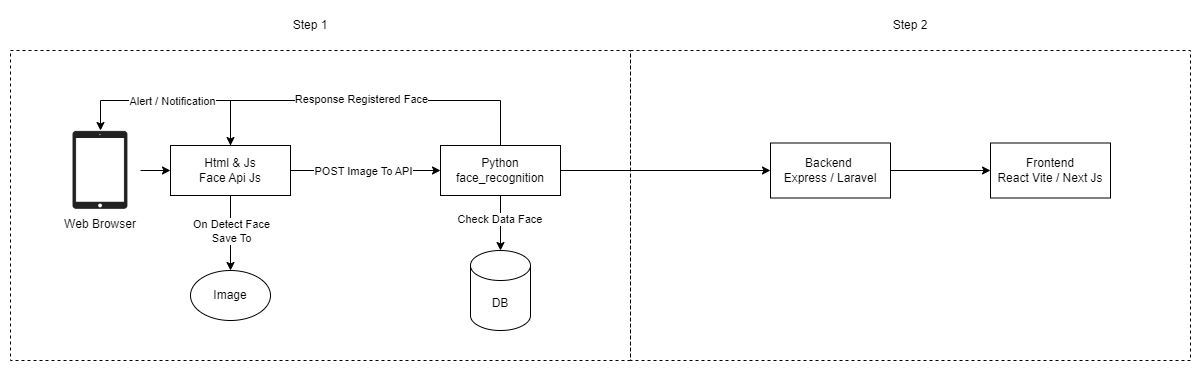

The diagram above was exported from draw.io. Its source (the exported page's mxGraphModel, read from the mxfile embedded in the PNG):
<mxGraphModel dx="1434" dy="738" grid="1" gridSize="10" guides="1" tooltips="1" connect="1" arrows="1" fold="1" page="1" pageScale="1" pageWidth="700" pageHeight="1000" math="0" shadow="0">
  <root>
    <mxCell id="0" />
    <mxCell id="1" parent="0" />
    <mxCell id="1Ma_DQXb5rOvwl4k4ez0-5" style="edgeStyle=orthogonalEdgeStyle;rounded=0;orthogonalLoop=1;jettySize=auto;html=1;entryX=0;entryY=0.5;entryDx=0;entryDy=0;" edge="1" parent="1" source="1Ma_DQXb5rOvwl4k4ez0-2" target="1Ma_DQXb5rOvwl4k4ez0-4">
      <mxGeometry relative="1" as="geometry" />
    </mxCell>
    <mxCell id="1Ma_DQXb5rOvwl4k4ez0-2" value="Web Browser" style="shape=image;verticalLabelPosition=bottom;labelBackgroundColor=default;verticalAlign=top;aspect=fixed;imageAspect=0;image=https://cdn.icon-icons.com/icons2/2206/PNG/512/ipad_tablet_apple_icon_134094.png;" vertex="1" parent="1">
      <mxGeometry x="90" y="170" width="80" height="80" as="geometry" />
    </mxCell>
    <mxCell id="1Ma_DQXb5rOvwl4k4ez0-19" style="edgeStyle=orthogonalEdgeStyle;rounded=0;orthogonalLoop=1;jettySize=auto;html=1;entryX=0.5;entryY=0;entryDx=0;entryDy=0;" edge="1" parent="1" source="1Ma_DQXb5rOvwl4k4ez0-3" target="1Ma_DQXb5rOvwl4k4ez0-4">
      <mxGeometry relative="1" as="geometry">
        <Array as="points">
          <mxPoint x="530" y="140" />
          <mxPoint x="260" y="140" />
        </Array>
      </mxGeometry>
    </mxCell>
    <mxCell id="1Ma_DQXb5rOvwl4k4ez0-20" value="Response Registered Face" style="edgeLabel;html=1;align=center;verticalAlign=middle;resizable=0;points=[];" vertex="1" connectable="0" parent="1Ma_DQXb5rOvwl4k4ez0-19">
      <mxGeometry x="0.2287" y="-2" relative="1" as="geometry">
        <mxPoint x="36" as="offset" />
      </mxGeometry>
    </mxCell>
    <mxCell id="1Ma_DQXb5rOvwl4k4ez0-26" style="edgeStyle=orthogonalEdgeStyle;rounded=0;orthogonalLoop=1;jettySize=auto;html=1;entryX=0;entryY=0.5;entryDx=0;entryDy=0;" edge="1" parent="1" source="1Ma_DQXb5rOvwl4k4ez0-3" target="1Ma_DQXb5rOvwl4k4ez0-24">
      <mxGeometry relative="1" as="geometry" />
    </mxCell>
    <mxCell id="1Ma_DQXb5rOvwl4k4ez0-3" value="Python&lt;div&gt;&lt;span style=&quot;background-color: initial;&quot;&gt;face_recognition&lt;/span&gt;&lt;/div&gt;" style="rounded=0;whiteSpace=wrap;html=1;" vertex="1" parent="1">
      <mxGeometry x="470" y="185" width="120" height="50" as="geometry" />
    </mxCell>
    <mxCell id="1Ma_DQXb5rOvwl4k4ez0-11" style="edgeStyle=orthogonalEdgeStyle;rounded=0;orthogonalLoop=1;jettySize=auto;html=1;entryX=0.5;entryY=0;entryDx=0;entryDy=0;" edge="1" parent="1" source="1Ma_DQXb5rOvwl4k4ez0-4" target="1Ma_DQXb5rOvwl4k4ez0-7">
      <mxGeometry relative="1" as="geometry" />
    </mxCell>
    <mxCell id="1Ma_DQXb5rOvwl4k4ez0-12" value="On Detect Face&lt;div&gt;Save To&lt;/div&gt;" style="edgeLabel;html=1;align=center;verticalAlign=middle;resizable=0;points=[];" vertex="1" connectable="0" parent="1Ma_DQXb5rOvwl4k4ez0-11">
      <mxGeometry x="-0.2779" y="-2" relative="1" as="geometry">
        <mxPoint x="2" y="8" as="offset" />
      </mxGeometry>
    </mxCell>
    <mxCell id="1Ma_DQXb5rOvwl4k4ez0-14" style="edgeStyle=orthogonalEdgeStyle;rounded=0;orthogonalLoop=1;jettySize=auto;html=1;entryX=0;entryY=0.5;entryDx=0;entryDy=0;" edge="1" parent="1" source="1Ma_DQXb5rOvwl4k4ez0-4" target="1Ma_DQXb5rOvwl4k4ez0-3">
      <mxGeometry relative="1" as="geometry" />
    </mxCell>
    <mxCell id="1Ma_DQXb5rOvwl4k4ez0-15" value="POST Image To API" style="edgeLabel;html=1;align=center;verticalAlign=middle;resizable=0;points=[];" vertex="1" connectable="0" parent="1Ma_DQXb5rOvwl4k4ez0-14">
      <mxGeometry x="-0.6786" relative="1" as="geometry">
        <mxPoint x="48" as="offset" />
      </mxGeometry>
    </mxCell>
    <mxCell id="1Ma_DQXb5rOvwl4k4ez0-21" style="edgeStyle=orthogonalEdgeStyle;rounded=0;orthogonalLoop=1;jettySize=auto;html=1;exitX=0.5;exitY=0;exitDx=0;exitDy=0;entryX=0.5;entryY=0;entryDx=0;entryDy=0;" edge="1" parent="1" source="1Ma_DQXb5rOvwl4k4ez0-4" target="1Ma_DQXb5rOvwl4k4ez0-2">
      <mxGeometry relative="1" as="geometry">
        <Array as="points">
          <mxPoint x="260" y="140" />
          <mxPoint x="130" y="140" />
        </Array>
      </mxGeometry>
    </mxCell>
    <mxCell id="1Ma_DQXb5rOvwl4k4ez0-22" value="Alert / Notification" style="edgeLabel;html=1;align=center;verticalAlign=middle;resizable=0;points=[];" vertex="1" connectable="0" parent="1Ma_DQXb5rOvwl4k4ez0-21">
      <mxGeometry x="0.2909" y="1" relative="1" as="geometry">
        <mxPoint x="28" y="-1" as="offset" />
      </mxGeometry>
    </mxCell>
    <mxCell id="1Ma_DQXb5rOvwl4k4ez0-4" value="Html &amp;amp; Js&lt;div&gt;Face Api Js&lt;/div&gt;" style="rounded=0;whiteSpace=wrap;html=1;" vertex="1" parent="1">
      <mxGeometry x="200" y="185" width="120" height="50" as="geometry" />
    </mxCell>
    <mxCell id="1Ma_DQXb5rOvwl4k4ez0-7" value="Image" style="ellipse;whiteSpace=wrap;html=1;" vertex="1" parent="1">
      <mxGeometry x="220" y="310" width="80" height="50" as="geometry" />
    </mxCell>
    <mxCell id="1Ma_DQXb5rOvwl4k4ez0-16" value="DB" style="shape=cylinder3;whiteSpace=wrap;html=1;boundedLbl=1;backgroundOutline=1;size=15;" vertex="1" parent="1">
      <mxGeometry x="500" y="290" width="60" height="80" as="geometry" />
    </mxCell>
    <mxCell id="1Ma_DQXb5rOvwl4k4ez0-17" style="edgeStyle=orthogonalEdgeStyle;rounded=0;orthogonalLoop=1;jettySize=auto;html=1;entryX=0.5;entryY=0;entryDx=0;entryDy=0;entryPerimeter=0;" edge="1" parent="1" source="1Ma_DQXb5rOvwl4k4ez0-3" target="1Ma_DQXb5rOvwl4k4ez0-16">
      <mxGeometry relative="1" as="geometry" />
    </mxCell>
    <mxCell id="1Ma_DQXb5rOvwl4k4ez0-18" value="Check Data Face&amp;nbsp;" style="edgeLabel;html=1;align=center;verticalAlign=middle;resizable=0;points=[];" vertex="1" connectable="0" parent="1Ma_DQXb5rOvwl4k4ez0-17">
      <mxGeometry x="-0.1729" relative="1" as="geometry">
        <mxPoint as="offset" />
      </mxGeometry>
    </mxCell>
    <mxCell id="1Ma_DQXb5rOvwl4k4ez0-27" style="edgeStyle=orthogonalEdgeStyle;rounded=0;orthogonalLoop=1;jettySize=auto;html=1;entryX=0;entryY=0.5;entryDx=0;entryDy=0;" edge="1" parent="1" source="1Ma_DQXb5rOvwl4k4ez0-24" target="1Ma_DQXb5rOvwl4k4ez0-25">
      <mxGeometry relative="1" as="geometry" />
    </mxCell>
    <mxCell id="1Ma_DQXb5rOvwl4k4ez0-24" value="Backend&amp;nbsp;&lt;div&gt;Express / Laravel&lt;/div&gt;" style="rounded=0;whiteSpace=wrap;html=1;" vertex="1" parent="1">
      <mxGeometry x="800" y="182.5" width="120" height="55" as="geometry" />
    </mxCell>
    <mxCell id="1Ma_DQXb5rOvwl4k4ez0-25" value="Frontend&lt;div&gt;React Vite / Next Js&lt;/div&gt;" style="rounded=0;whiteSpace=wrap;html=1;" vertex="1" parent="1">
      <mxGeometry x="1020" y="182.5" width="120" height="55" as="geometry" />
    </mxCell>
    <mxCell id="1Ma_DQXb5rOvwl4k4ez0-29" value="" style="rounded=0;whiteSpace=wrap;html=1;fillColor=none;dashed=1;" vertex="1" parent="1">
      <mxGeometry x="40" y="90" width="620" height="310" as="geometry" />
    </mxCell>
    <mxCell id="1Ma_DQXb5rOvwl4k4ez0-31" value="Step 1" style="text;html=1;align=center;verticalAlign=middle;whiteSpace=wrap;rounded=0;" vertex="1" parent="1">
      <mxGeometry x="310" y="50" width="60" height="30" as="geometry" />
    </mxCell>
    <mxCell id="1Ma_DQXb5rOvwl4k4ez0-32" value="Step 2" style="text;html=1;align=center;verticalAlign=middle;whiteSpace=wrap;rounded=0;" vertex="1" parent="1">
      <mxGeometry x="910" y="50" width="60" height="30" as="geometry" />
    </mxCell>
    <mxCell id="1Ma_DQXb5rOvwl4k4ez0-33" value="" style="rounded=0;whiteSpace=wrap;html=1;fillColor=none;dashed=1;" vertex="1" parent="1">
      <mxGeometry x="660" y="90" width="560" height="310" as="geometry" />
    </mxCell>
  </root>
</mxGraphModel>